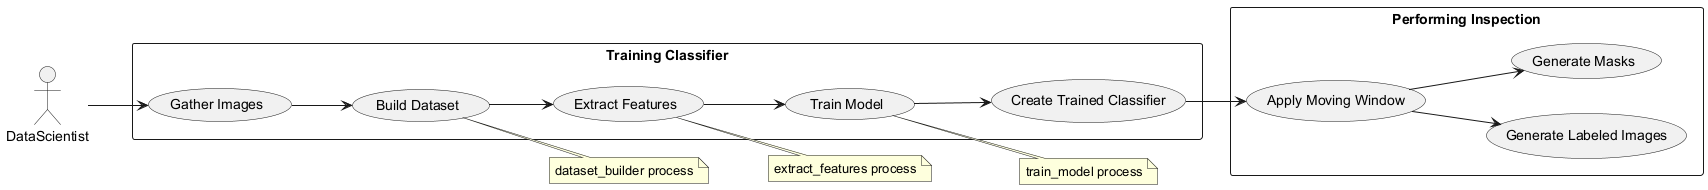

The diagram above was rendered by PlantUML. Its source (embedded in the PNG):
@startuml
left to right direction
actor DataScientist

rectangle "Training Classifier" {
  usecase "Gather Images" as UC1
  usecase "Build Dataset" as UC2
  usecase "Extract Features" as UC3
  usecase "Train Model" as UC4
  usecase "Create Trained Classifier" as UC5
}

rectangle "Performing Inspection" {
  usecase "Apply Moving Window" as UC6
  usecase "Generate Labeled Images" as UC7
  usecase "Generate Masks" as UC8
}

DataScientist --> UC1
UC1 --> UC2
UC2 --> UC3
UC3 --> UC4
UC4 --> UC5
UC5 --> UC6
UC6 --> UC7
UC6 --> UC8

note right of UC2
  dataset_builder process
end note

note right of UC3
  extract_features process
end note

note right of UC4
  train_model process
end note
@enduml